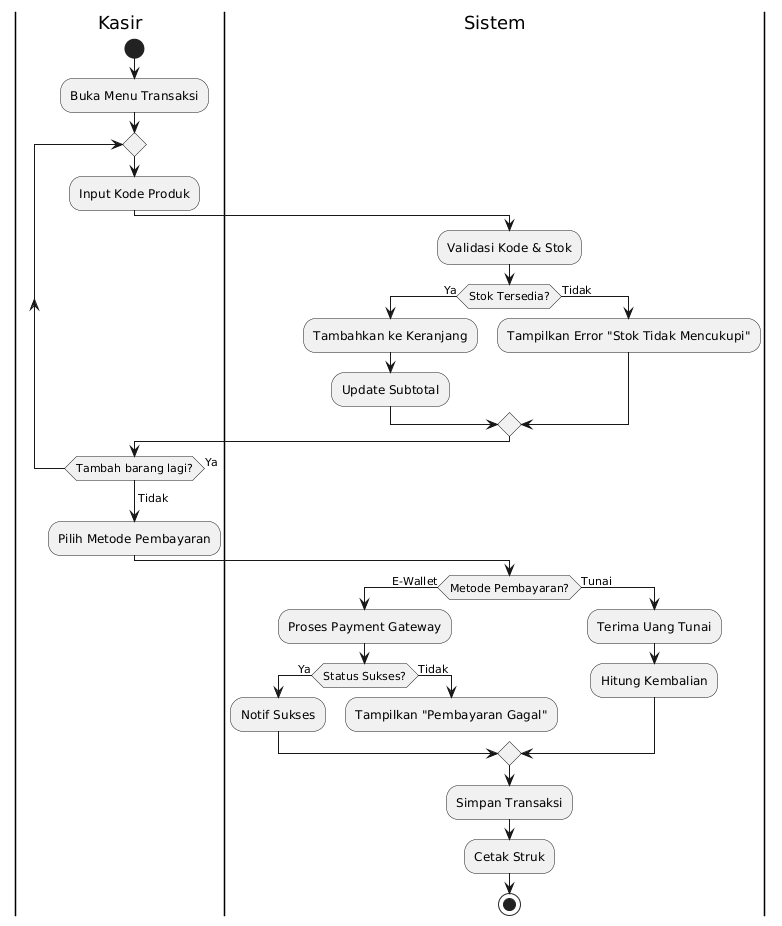

The diagram above was rendered by PlantUML. Its source (embedded in the PNG):
@startuml
|Kasir|
start
:Buka Menu Transaksi;
repeat
  :Input Kode Produk;
  |Sistem|
  :Validasi Kode & Stok;
  if (Stok Tersedia?) then (Ya)
    :Tambahkan ke Keranjang;
    :Update Subtotal;
  else (Tidak)
    :Tampilkan Error "Stok Tidak Mencukupi";
  endif
|Kasir|
repeat while (Tambah barang lagi?) is (Ya)
->Tidak;
:Pilih Metode Pembayaran;
|Sistem|
if (Metode Pembayaran?) then (E-Wallet)
  :Proses Payment Gateway;
  if (Status Sukses?) then (Ya)
    :Notif Sukses;
  else (Tidak)
    :Tampilkan "Pembayaran Gagal";
    detach
  endif
else (Tunai)
  :Terima Uang Tunai;
  :Hitung Kembalian;
endif
:Simpan Transaksi;
:Cetak Struk;
stop
@enduml